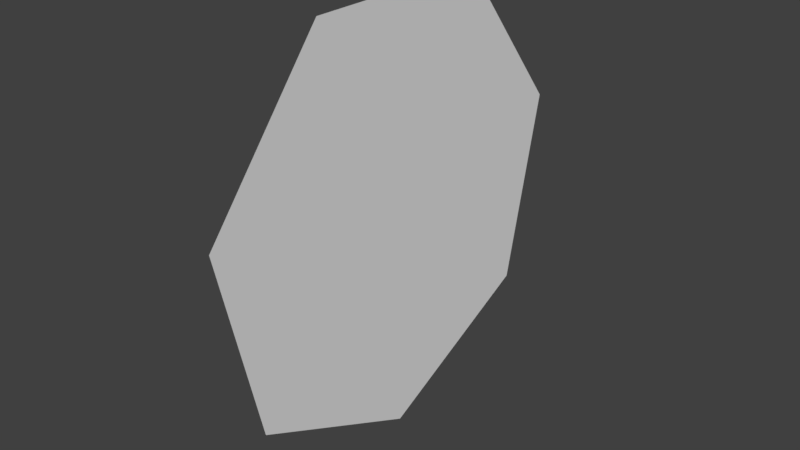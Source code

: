 # Source: light.blend  (saved by Blender 2.78.0; exported with 4.5.12 LTS)
import bpy
from mathutils import Matrix  # noqa: F401  (used for matrix-valued properties, if any)

bpy.ops.wm.read_factory_settings(use_empty=True)
scene = bpy.context.scene
scene.name = 'Scene'

# ---- collections
col_collection_1 = bpy.data.collections.new('Collection 1'); scene.collection.children.link(col_collection_1)

# ---- materials (node trees are filled in below, after node groups)
mat_material = bpy.data.materials.new('Material')
mat_material.alpha_threshold = 0.0
mat_material.use_transparent_shadow = False
mat_material.roughness = 0.5
mat_material.line_color = (0.0, 0.0, 0.0, 1.0)

# ---- material node trees

# ---- world
world_world = bpy.data.worlds.new('World'); scene.world = world_world
world_world.color = (0.05088, 0.05088, 0.05088)
world_world.use_sun_shadow = False
world_world.sun_shadow_jitter_overblur = 0.0
world_world.cycles.sampling_method = 'MANUAL'

# ---- meshes
me_cube = bpy.data.meshes.new('Cube')
me_cube.from_pydata([(0.0, 1.344e-07, -1.0), (-1.192e-07, 0.7818, -0.6235), (-1.043e-07, 0.9749, 0.2225), (0.0, 0.4339, 0.901), (1.192e-07, -0.4339, 0.901), (1.639e-07, -0.9749, 0.2225), (1.192e-07, -0.7818, -0.6235), (2.554e-08, 1.919e-08, -6.869e-08)], [], [(1, 2, 7), (2, 3, 7), (3, 4, 7), (4, 5, 7), (5, 6, 7), (6, 0, 7), (0, 1, 7)])
_ca = me_cube.color_attributes.new('Col', 'BYTE_COLOR', 'CORNER')
_ca.data.foreach_set('color', [0.0, 0.0, 0.0, 1.0, 0.0, 0.0, 0.0, 1.0, 1.0, 1.0, 1.0, 1.0, 0.0, 0.0, 0.0, 1.0, 0.005605, 0.005605, 0.005605, 1.0, 1.0, 1.0, 1.0, 1.0, 0.005605, 0.005605, 0.005605, 1.0, 0.0, 0.0, 0.0, 1.0, 1.0, 1.0, 1.0, 1.0, 0.0, 0.0, 0.0, 1.0, 0.0, 0.0, 0.0, 1.0, 1.0, 1.0, 1.0, 1.0, 0.0, 0.0, 0.0, 1.0, 0.001214, 0.001214, 0.001214, 1.0, 1.0, 1.0, 1.0, 1.0, 0.001214, 0.001214, 0.001214, 1.0, 0.0, 0.0, 0.0, 1.0, 1.0, 1.0, 1.0, 1.0, 0.0, 0.0, 0.0, 1.0, 0.0, 0.0, 0.0, 1.0, 1.0, 1.0, 1.0, 1.0])
me_cube.materials.append(mat_material)
me_cube.use_remesh_preserve_volume = False
me_cube.use_remesh_preserve_attributes = False
me_cube.use_mirror_vertex_groups = False
me_cube.update()
arm_armature = bpy.data.armatures.new('Armature')  # bones are not reproduced

# ---- objects
ob_armature = bpy.data.objects.new('Armature', arm_armature)
ob_cube = bpy.data.objects.new('Cube', me_cube)

# ---- transforms, parenting, visibility, modifiers, constraints
ob_armature.location = (0.0, 0.0, 0.0)
ob_armature.lineart.crease_threshold = 0.0
ob_cube.parent = ob_armature
ob_cube.location = (0.0, 0.0, 0.0)
ob_cube.lock_rotations_4d = False
ob_cube.empty_display_type = 'ARROWS'
ob_cube.lineart.crease_threshold = 0.0
_vg = ob_cube.vertex_groups.new(name='Bone')
_vg.add([0, 1, 2, 3, 4, 5, 6, 7], 1.0, 'REPLACE')
_m = ob_cube.modifiers.new('Armature', 'ARMATURE')
_m.object = ob_armature

# ---- collection membership
col_collection_1.objects.link(ob_armature)
col_collection_1.objects.link(ob_cube)

# ---- scene / render settings (as saved in the file)
scene.frame_start = 1; scene.frame_end = 250; scene.frame_set(1)
scene.render.engine = 'BLENDER_EEVEE_NEXT'
scene.render.resolution_percentage = 50
scene.render.dither_intensity = 0.0
scene.cycles.use_denoising = False
scene.cycles.samples = 128
scene.cycles.sampling_pattern = 'TABULATED_SOBOL'
scene.cycles.light_sampling_threshold = 0.0
scene.cycles.use_adaptive_sampling = False
scene.cycles.use_light_tree = False
scene.cycles.blur_glossy = 0.0
scene.cycles.sample_clamp_indirect = 0.0
scene.view_settings.view_transform = 'Standard'
bpy.context.view_layer.update()

# ---- added for rendering (the .blend has no active camera and no usable light): camera, sun
cam_auto = bpy.data.cameras.new('AutoCamera')
cam_auto.lens = 50.0
cam_auto.sensor_width = 36.0
cam_auto.clip_end = 1000.0
ob_auto_camera = bpy.data.objects.new('AutoCamera', cam_auto)
scene.collection.objects.link(ob_auto_camera)
ob_auto_camera.location = (2.51954, -3.02345, 1.96611)
ob_auto_camera.rotation_euler = (1.09748, -7.21219e-08, 0.694738)
scene.camera = ob_auto_camera
light_auto_sun = bpy.data.lights.new('AutoSun', 'SUN')
light_auto_sun.energy = 3.0
light_auto_sun.angle = 0.0523599
ob_auto_sun = bpy.data.objects.new('AutoSun', light_auto_sun)
scene.collection.objects.link(ob_auto_sun)
ob_auto_sun.rotation_euler = (0.872665, 0.174533, 0.523599)
bpy.context.view_layer.update()
